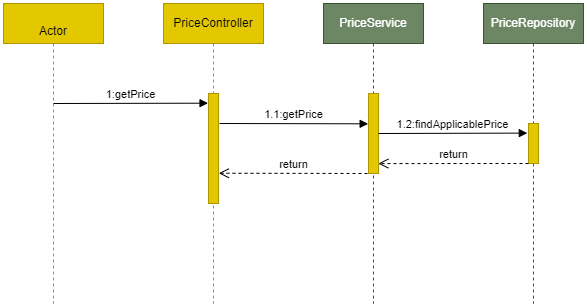

The diagram above was exported from draw.io. Its source (the exported page's mxGraphModel, read from the mxfile embedded in the PNG):
<mxGraphModel dx="868" dy="425" grid="1" gridSize="10" guides="1" tooltips="1" connect="1" arrows="1" fold="1" page="1" pageScale="1" pageWidth="827" pageHeight="1169" math="0" shadow="0">
  <root>
    <mxCell id="0" />
    <mxCell id="1" parent="0" />
    <mxCell id="KC825_JcZFqsgZ42n8SO-1" value="&lt;br&gt;Actor" style="shape=umlLifeline;perimeter=lifelinePerimeter;whiteSpace=wrap;html=1;container=1;collapsible=0;recursiveResize=0;outlineConnect=0;fillColor=#e3c800;fontColor=#000000;strokeColor=#B09500;" vertex="1" parent="1">
      <mxGeometry x="120" y="40" width="100" height="300" as="geometry" />
    </mxCell>
    <mxCell id="KC825_JcZFqsgZ42n8SO-5" value="1:getPrice" style="html=1;verticalAlign=bottom;endArrow=block;rounded=0;entryX=-0.046;entryY=0.088;entryDx=0;entryDy=0;entryPerimeter=0;" edge="1" parent="KC825_JcZFqsgZ42n8SO-1" target="KC825_JcZFqsgZ42n8SO-6">
      <mxGeometry width="80" relative="1" as="geometry">
        <mxPoint x="50" y="100" as="sourcePoint" />
        <mxPoint x="200" y="100" as="targetPoint" />
      </mxGeometry>
    </mxCell>
    <mxCell id="KC825_JcZFqsgZ42n8SO-2" value="PriceController" style="shape=umlLifeline;perimeter=lifelinePerimeter;whiteSpace=wrap;html=1;container=1;collapsible=0;recursiveResize=0;outlineConnect=0;fillColor=#e3c800;fontColor=#000000;strokeColor=#B09500;" vertex="1" parent="1">
      <mxGeometry x="280" y="40" width="100" height="300" as="geometry" />
    </mxCell>
    <mxCell id="KC825_JcZFqsgZ42n8SO-6" value="" style="html=1;points=[];perimeter=orthogonalPerimeter;fillColor=#e3c800;fontColor=#000000;strokeColor=#B09500;" vertex="1" parent="KC825_JcZFqsgZ42n8SO-2">
      <mxGeometry x="45" y="90" width="10" height="110" as="geometry" />
    </mxCell>
    <mxCell id="KC825_JcZFqsgZ42n8SO-8" value="1.1:getPrice" style="html=1;verticalAlign=bottom;endArrow=block;rounded=0;entryX=-0.033;entryY=0.379;entryDx=0;entryDy=0;entryPerimeter=0;" edge="1" parent="KC825_JcZFqsgZ42n8SO-2" target="KC825_JcZFqsgZ42n8SO-7">
      <mxGeometry width="80" relative="1" as="geometry">
        <mxPoint x="56" y="120" as="sourcePoint" />
        <mxPoint x="136" y="120" as="targetPoint" />
      </mxGeometry>
    </mxCell>
    <mxCell id="KC825_JcZFqsgZ42n8SO-3" value="PriceService" style="shape=umlLifeline;perimeter=lifelinePerimeter;whiteSpace=wrap;html=1;container=1;collapsible=0;recursiveResize=0;outlineConnect=0;fillColor=#6d8764;fontColor=#ffffff;strokeColor=#3A5431;" vertex="1" parent="1">
      <mxGeometry x="440" y="40" width="100" height="300" as="geometry" />
    </mxCell>
    <mxCell id="KC825_JcZFqsgZ42n8SO-7" value="" style="html=1;points=[];perimeter=orthogonalPerimeter;fillColor=#e3c800;fontColor=#000000;strokeColor=#B09500;" vertex="1" parent="KC825_JcZFqsgZ42n8SO-3">
      <mxGeometry x="45" y="90" width="10" height="80" as="geometry" />
    </mxCell>
    <mxCell id="KC825_JcZFqsgZ42n8SO-9" value="1.2:findApplicablePrice" style="html=1;verticalAlign=bottom;endArrow=block;rounded=0;entryX=-0.12;entryY=0.24;entryDx=0;entryDy=0;entryPerimeter=0;" edge="1" parent="KC825_JcZFqsgZ42n8SO-3" target="KC825_JcZFqsgZ42n8SO-10">
      <mxGeometry width="80" relative="1" as="geometry">
        <mxPoint x="55" y="130" as="sourcePoint" />
        <mxPoint x="135" y="130" as="targetPoint" />
      </mxGeometry>
    </mxCell>
    <mxCell id="KC825_JcZFqsgZ42n8SO-4" value="PriceRepository" style="shape=umlLifeline;perimeter=lifelinePerimeter;whiteSpace=wrap;html=1;container=1;collapsible=0;recursiveResize=0;outlineConnect=0;fillColor=#6d8764;fontColor=#ffffff;strokeColor=#3A5431;" vertex="1" parent="1">
      <mxGeometry x="600" y="40" width="100" height="300" as="geometry" />
    </mxCell>
    <mxCell id="KC825_JcZFqsgZ42n8SO-10" value="" style="html=1;points=[];perimeter=orthogonalPerimeter;fillColor=#e3c800;fontColor=#000000;strokeColor=#B09500;" vertex="1" parent="KC825_JcZFqsgZ42n8SO-4">
      <mxGeometry x="45" y="120" width="10" height="40" as="geometry" />
    </mxCell>
    <mxCell id="KC825_JcZFqsgZ42n8SO-11" value="return" style="html=1;verticalAlign=bottom;endArrow=open;dashed=1;endSize=8;rounded=0;entryX=0.983;entryY=0.876;entryDx=0;entryDy=0;entryPerimeter=0;" edge="1" parent="KC825_JcZFqsgZ42n8SO-4" target="KC825_JcZFqsgZ42n8SO-7">
      <mxGeometry relative="1" as="geometry">
        <mxPoint x="45" y="160" as="sourcePoint" />
        <mxPoint x="-100" y="160" as="targetPoint" />
      </mxGeometry>
    </mxCell>
    <mxCell id="KC825_JcZFqsgZ42n8SO-12" value="return" style="html=1;verticalAlign=bottom;endArrow=open;dashed=1;endSize=8;rounded=0;entryX=1.033;entryY=0.725;entryDx=0;entryDy=0;entryPerimeter=0;" edge="1" parent="1" target="KC825_JcZFqsgZ42n8SO-6">
      <mxGeometry relative="1" as="geometry">
        <mxPoint x="484" y="210" as="sourcePoint" />
        <mxPoint x="340" y="210" as="targetPoint" />
      </mxGeometry>
    </mxCell>
  </root>
</mxGraphModel>